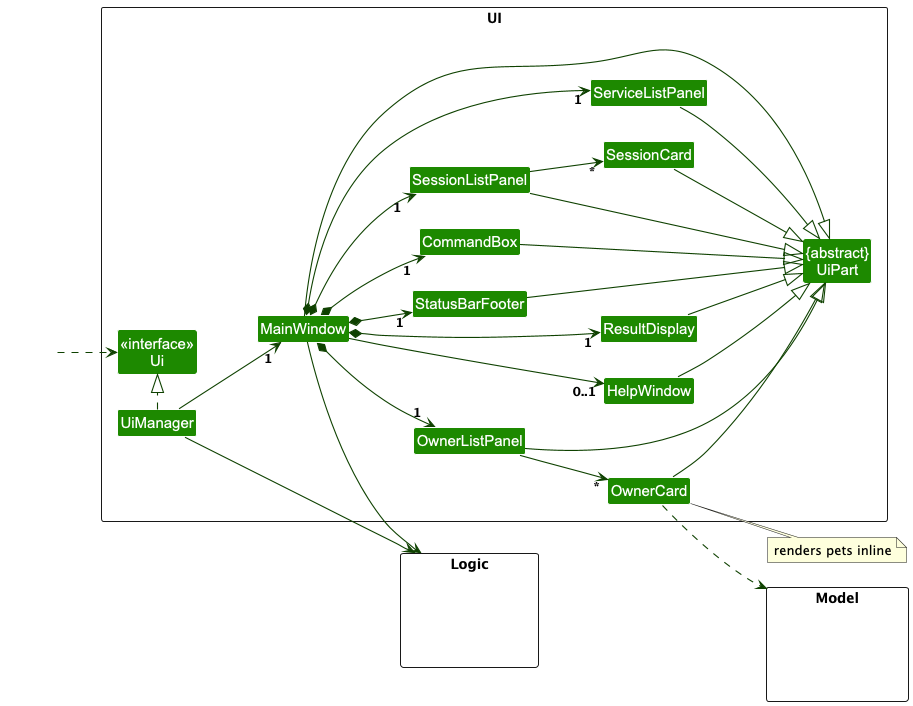

The diagram above was rendered by PlantUML. Its source (embedded in the PNG):
@startuml
!include style.puml
skinparam arrowThickness 1.1
skinparam arrowColor UI_COLOR_T4
skinparam classBackgroundColor UI_COLOR

left to right direction

package UI <<Rectangle>>{
Class "<<interface>>\nUi" as Ui
Class "{abstract}\nUiPart" as UiPart
Class UiManager
Class MainWindow
Class HelpWindow
Class ResultDisplay
Class OwnerListPanel
Class OwnerCard
Class StatusBarFooter
Class CommandBox
Class SessionListPanel
Class SessionCard
Class ServiceListPanel
}

package Model <<Rectangle>> {
Class HiddenModel #FFFFFF
}

package Logic <<Rectangle>> {
Class HiddenLogic #FFFFFF
}

Class H #FFFFFF
H ..> Ui

UiManager .|> Ui
UiManager --> "1" MainWindow
MainWindow *--> "1" CommandBox
MainWindow *--> "1" ResultDisplay
MainWindow *--> "1" OwnerListPanel
MainWindow *--> "1" StatusBarFooter
MainWindow *--> "1" SessionListPanel
MainWindow *--> "1" ServiceListPanel
MainWindow --> "0..1" HelpWindow

OwnerListPanel --> "*" OwnerCard
SessionListPanel --> "*" SessionCard

note right of OwnerCard : renders pets inline

ResultDisplay --|> UiPart
CommandBox --|> UiPart
OwnerListPanel --|> UiPart
OwnerCard --|> UiPart
StatusBarFooter --|> UiPart
HelpWindow --|> UiPart
SessionListPanel --|> UiPart
SessionCard --|> UiPart
ServiceListPanel --|> UiPart
MainWindow --|> UiPart

OwnerCard ..> Model
UiManager --> Logic
MainWindow --> Logic
@enduml